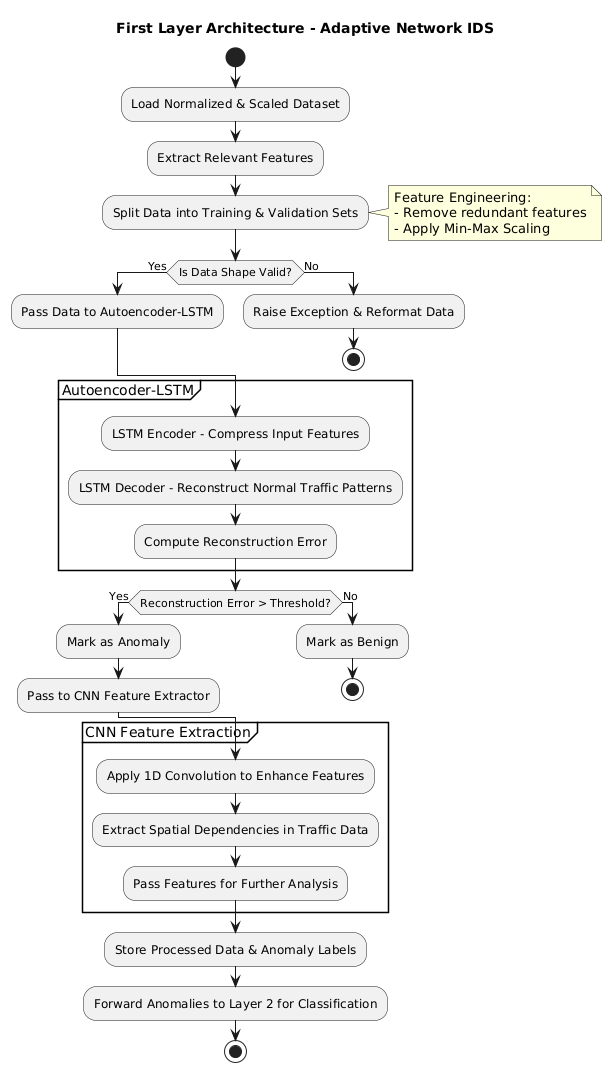

The diagram above was rendered by PlantUML. Its source (embedded in the PNG):
@startuml
title First Layer Architecture - Adaptive Network IDS

start

:Load Normalized & Scaled Dataset;
:Extract Relevant Features;
:Split Data into Training & Validation Sets;

note right
Feature Engineering:
- Remove redundant features
- Apply Min-Max Scaling
end note

if (Is Data Shape Valid?) then (Yes)
    :Pass Data to Autoencoder-LSTM;
else (No)
    :Raise Exception & Reformat Data;
    stop
endif

partition "Autoencoder-LSTM" {
    :LSTM Encoder - Compress Input Features;
    :LSTM Decoder - Reconstruct Normal Traffic Patterns;
    :Compute Reconstruction Error;
}

if (Reconstruction Error > Threshold?) then (Yes)
    :Mark as Anomaly;
    :Pass to CNN Feature Extractor;
else (No)
    :Mark as Benign;
    stop
endif

partition "CNN Feature Extraction" {
    :Apply 1D Convolution to Enhance Features;
    :Extract Spatial Dependencies in Traffic Data;
    :Pass Features for Further Analysis;
}

:Store Processed Data & Anomaly Labels;
:Forward Anomalies to Layer 2 for Classification;

stop
@enduml